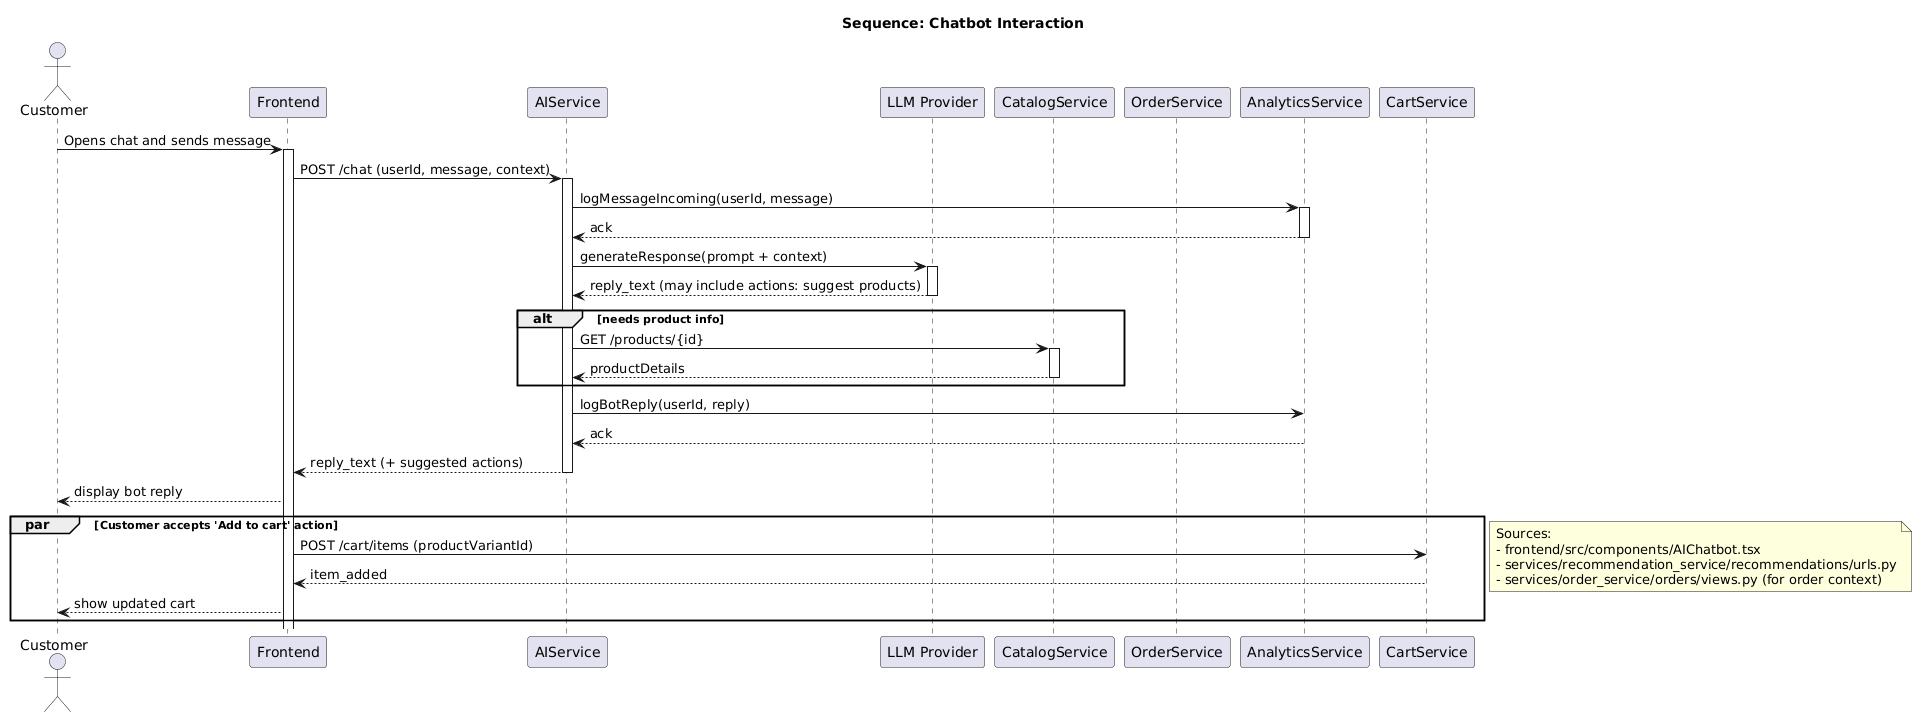

The diagram above was rendered by PlantUML. Its source (embedded in the PNG):
@startuml
title Sequence: Chatbot Interaction
actor Customer
participant Frontend
participant AIService
participant "LLM Provider" as LLM
participant CatalogService
participant OrderService
participant AnalyticsService

Customer -> Frontend: Opens chat and sends message
activate Frontend
Frontend -> AIService: POST /chat (userId, message, context)
activate AIService
AIService -> AnalyticsService: logMessageIncoming(userId, message)
activate AnalyticsService
AnalyticsService --> AIService: ack
deactivate AnalyticsService

AIService -> LLM: generateResponse(prompt + context)
activate LLM
LLM --> AIService: reply_text (may include actions: suggest products)
deactivate LLM

alt needs product info
  AIService -> CatalogService: GET /products/{id}
  activate CatalogService
  CatalogService --> AIService: productDetails
  deactivate CatalogService
end

AIService -> AnalyticsService: logBotReply(userId, reply)
AnalyticsService --> AIService: ack

AIService --> Frontend: reply_text (+ suggested actions)
deactivate AIService
Frontend --> Customer: display bot reply

par Customer accepts 'Add to cart' action
  Frontend -> CartService: POST /cart/items (productVariantId)
  CartService --> Frontend: item_added
  Frontend --> Customer: show updated cart
end

note right
Sources:
- frontend/src/components/AIChatbot.tsx
- services/recommendation_service/recommendations/urls.py
- services/order_service/orders/views.py (for order context)
end note
@enduml